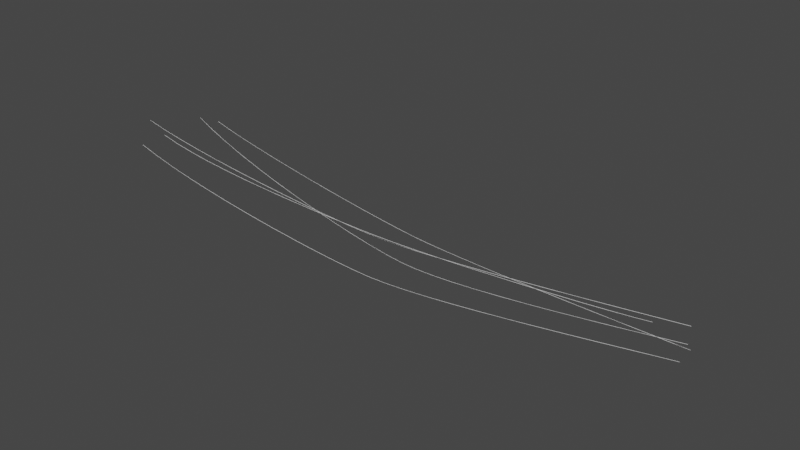# Source: cables.blend  (saved by Blender 3.6.13; exported with 4.5.12 LTS)
import bpy
from mathutils import Matrix  # noqa: F401  (used for matrix-valued properties, if any)

bpy.ops.wm.read_factory_settings(use_empty=True)
scene = bpy.context.scene
scene.name = 'Scene'

# ---- collections
col_collection = bpy.data.collections.new('Collection'); scene.collection.children.link(col_collection)

# ---- world
world_world = bpy.data.worlds.new('World'); scene.world = world_world
world_world.use_nodes = True; world_world.node_tree.nodes.clear()
_N = world_world.node_tree.nodes; _L = world_world.node_tree.links
n0 = _N.new('ShaderNodeOutputWorld'); n0.name = 'World Output'; n0.location = (300, 300)
n1 = _N.new('ShaderNodeBackground'); n1.name = 'Background'; n1.location = (10, 300)
n1.inputs[0].default_value = (0.05088, 0.05088, 0.05088, 1.0)
_L.new(n1.outputs[0], n0.inputs[0])
n0.is_active_output = True
world_world.color = (0.05088, 0.05088, 0.05088)
world_world.use_sun_shadow = False
world_world.sun_shadow_jitter_overblur = 0.0

# ---- meshes
me_beziercurve = bpy.data.meshes.new('BezierCurve')
me_beziercurve.from_pydata([(-25.9, -3.58e-08, 15.27), (-25.9, 0.01532, 15.28), (-25.9, -1.936e-08, 15.3), (-25.9, -0.01532, 15.28), (-24.15, -3.384e-08, 14.88), (-24.15, 0.01535, 14.89), (-24.15, -1.843e-08, 14.91), (-24.15, -0.01535, 14.89), (-22.14, -2.982e-08, 14.55), (-22.14, 0.01535, 14.56), (-22.14, -2.236e-08, 14.58), (-22.14, -0.01535, 14.56), (-19.93, -2.532e-08, 14.27), (-19.93, 0.01535, 14.28), (-19.93, -1.935e-08, 14.3), (-19.93, -0.01535, 14.28), (-17.57, -2.373e-08, 14.04), (-17.57, 0.01535, 14.05), (-17.57, -1.453e-08, 14.07), (-17.57, -0.01535, 14.05), (-15.12, -1.863e-08, 13.85), (-15.12, 0.01535, 13.86), (-15.12, -1.111e-08, 13.88), (-15.12, -0.01535, 13.86), (-12.63, -1.365e-08, 13.7), (-12.63, 0.01535, 13.72), (-12.63, -6.204e-09, 13.73), (-12.63, -0.01535, 13.72), (-10.16, -1.529e-08, 13.59), (-10.16, 0.01535, 13.6), (-10.16, 3.454e-09, 13.62), (-10.16, -0.01535, 13.6), (-7.764, 8.525e-08, 13.5), (-7.763, 0.01535, 13.52), (-7.763, -9.038e-08, 13.53), (-7.763, -0.01535, 13.52), (-5.495, 1.839e-07, 13.45), (-5.495, 0.01535, 13.46), (-5.494, -1.862e-07, 13.48), (-5.495, -0.01535, 13.46), (-3.409, 8.785e-08, 13.41), (-3.409, 0.01535, 13.43), (-3.409, -8.115e-08, 13.44), (-3.409, -0.01535, 13.43), (-1.561, -5.426e-09, 13.39), (-1.561, 0.01535, 13.41), (-1.561, 1.208e-08, 13.42), (-1.561, -0.01535, 13.41), (-0.005906, -4.647e-09, 13.39), (-0.005982, 0.01535, 13.4), (-0.006054, 7.594e-09, 13.42), (-0.005982, -0.01535, 13.4), (1.551, -8.201e-09, 13.41), (1.55, 0.01535, 13.42), (1.55, -6.156e-10, 13.44), (1.55, -0.01535, 13.42), (3.4, -1.089e-07, 13.47), (3.4, 0.01535, 13.48), (3.399, 5.957e-08, 13.5), (3.4, -0.01535, 13.48), (5.484, -2.132e-07, 13.55), (5.483, 0.01535, 13.57), (5.483, 1.144e-07, 13.58), (5.483, -0.01535, 13.57), (7.743, -1.715e-07, 13.67), (7.742, 0.01535, 13.69), (7.741, -2.997e-09, 13.7), (7.742, -0.01535, 13.69), (10.12, -1.346e-07, 13.81), (10.12, 0.01535, 13.83), (10.12, -1.223e-07, 13.84), (10.12, -0.01535, 13.83), (12.55, -1.754e-07, 13.97), (12.55, 0.01535, 13.99), (12.55, -1.645e-07, 14.0), (12.55, -0.01535, 13.99), (14.98, -2.279e-07, 14.15), (14.98, 0.01535, 14.16), (14.98, -2.169e-07, 14.18), (14.98, -0.01535, 14.16), (17.35, -2.766e-07, 14.33), (17.35, 0.01535, 14.35), (17.35, -2.638e-07, 14.37), (17.35, -0.01535, 14.35), (19.6, -2.353e-07, 14.53), (19.6, 0.01535, 14.54), (19.6, -4.032e-07, 14.56), (19.6, -0.01535, 14.54), (21.68, -2.615e-07, 14.73), (21.67, 0.01535, 14.74), (21.67, -4.723e-07, 14.76), (21.67, -0.01535, 14.74), (23.51, -4.873e-07, 14.92), (23.51, 0.01535, 14.94), (23.51, -3.335e-07, 14.95), (23.51, -0.01535, 14.94), (25.05, -6.207e-07, 15.11), (25.05, 0.01535, 15.13), (25.05, -2.679e-07, 15.14), (25.05, -0.01535, 15.13), (-28.37, -0.7375, 13.83), (-28.37, -0.7221, 13.84), (-28.37, -0.7375, 13.86), (-28.37, -0.7528, 13.84), (-26.44, -0.7484, 13.28), (-26.44, -0.733, 13.3), (-26.43, -0.7484, 13.31), (-26.44, -0.7637, 13.3), (-24.22, -0.7609, 12.76), (-24.22, -0.7456, 12.78), (-24.22, -0.7609, 12.79), (-24.22, -0.7763, 12.78), (-21.78, -0.7747, 12.28), (-21.78, -0.7593, 12.29), (-21.78, -0.7747, 12.31), (-21.78, -0.79, 12.29), (-19.18, -0.7894, 11.83), (-19.18, -0.774, 11.84), (-19.18, -0.7894, 11.86), (-19.18, -0.8047, 11.84), (-16.48, -0.8046, 11.41), (-16.48, -0.7893, 11.43), (-16.48, -0.8046, 11.45), (-16.48, -0.82, 11.43), (-13.74, -0.8201, 11.05), (-13.74, -0.8048, 11.06), (-13.73, -0.8201, 11.08), (-13.74, -0.8355, 11.06), (-11.02, -0.8355, 10.73), (-11.01, -0.8201, 10.74), (-11.01, -0.8355, 10.76), (-11.01, -0.8508, 10.74), (-8.373, -0.8504, 10.45), (-8.372, -0.8351, 10.47), (-8.37, -0.8504, 10.49), (-8.372, -0.8658, 10.47), (-5.872, -0.8645, 10.24), (-5.871, -0.8492, 10.25), (-5.87, -0.8645, 10.27), (-5.871, -0.8799, 10.25), (-3.572, -0.8775, 10.08), (-3.571, -0.8622, 10.09), (-3.571, -0.8775, 10.11), (-3.571, -0.8929, 10.09), (-1.535, -0.889, 9.98), (-1.534, -0.8737, 9.996), (-1.534, -0.889, 10.01), (-1.534, -0.9044, 9.996), (0.1801, -0.8987, 9.946), (0.1801, -0.8834, 9.963), (0.1799, -0.8987, 9.977), (0.1799, -0.914, 9.963), (1.897, -0.9084, 10.0), (1.896, -0.893, 10.02), (1.895, -0.9084, 10.03), (1.896, -0.9237, 10.02), (3.936, -0.9199, 10.15), (3.935, -0.9046, 10.17), (3.933, -0.9199, 10.18), (3.935, -0.9353, 10.17), (6.233, -0.9329, 10.38), (6.232, -0.9175, 10.4), (6.23, -0.9329, 10.41), (6.232, -0.9482, 10.4), (8.724, -0.9469, 10.68), (8.722, -0.9316, 10.69), (8.72, -0.9469, 10.71), (8.722, -0.9623, 10.69), (11.34, -0.9617, 11.03), (11.34, -0.9464, 11.04), (11.34, -0.9617, 11.06), (11.34, -0.9771, 11.04), (14.02, -0.9769, 11.41), (14.02, -0.9615, 11.43), (14.02, -0.9769, 11.44), (14.02, -0.9922, 11.43), (16.7, -0.992, 11.82), (16.7, -0.9766, 11.83), (16.7, -0.992, 11.85), (16.7, -1.007, 11.83), (19.32, -1.007, 12.23), (19.31, -0.9914, 12.24), (19.31, -1.007, 12.26), (19.31, -1.022, 12.24), (21.8, -1.021, 12.63), (21.8, -1.005, 12.64), (21.79, -1.021, 12.66), (21.8, -1.036, 12.64), (24.08, -1.034, 13.0), (24.08, -1.018, 13.02), (24.08, -1.034, 13.04), (24.08, -1.049, 13.02), (26.11, -1.045, 13.34), (26.11, -1.03, 13.36), (26.1, -1.045, 13.37), (26.11, -1.06, 13.36), (27.8, -1.055, 13.62), (27.8, -1.039, 13.64), (27.8, -1.055, 13.65), (27.8, -1.07, 13.64), (-28.44, 0.4826, 15.94), (-28.44, 0.498, 15.96), (-28.44, 0.4826, 15.97), (-28.44, 0.4673, 15.96), (-26.51, 0.4717, 15.53), (-26.51, 0.4871, 15.55), (-26.51, 0.4717, 15.56), (-26.51, 0.4564, 15.55), (-24.29, 0.4592, 15.15), (-24.29, 0.4745, 15.16), (-24.29, 0.4592, 15.18), (-24.29, 0.4438, 15.16), (-21.85, 0.4454, 14.79), (-21.85, 0.4608, 14.8), (-21.85, 0.4454, 14.82), (-21.85, 0.4301, 14.8), (-19.25, 0.4307, 14.45), (-19.25, 0.4461, 14.47), (-19.25, 0.4307, 14.48), (-19.25, 0.4154, 14.47), (-16.55, 0.4155, 14.15), (-16.55, 0.4308, 14.16), (-16.55, 0.4155, 14.18), (-16.55, 0.4001, 14.16), (-13.81, 0.4, 13.87), (-13.81, 0.4153, 13.89), (-13.81, 0.4, 13.91), (-13.81, 0.3846, 13.89), (-11.09, 0.3846, 13.64), (-11.08, 0.4, 13.65), (-11.08, 0.3846, 13.67), (-11.08, 0.3693, 13.65), (-8.443, 0.3697, 13.43), (-8.442, 0.385, 13.45), (-8.441, 0.3697, 13.47), (-8.442, 0.3543, 13.45), (-5.942, 0.3556, 13.27), (-5.941, 0.3709, 13.29), (-5.94, 0.3556, 13.3), (-5.941, 0.3402, 13.29), (-3.643, 0.3426, 13.16), (-3.642, 0.3579, 13.17), (-3.641, 0.3426, 13.19), (-3.642, 0.3272, 13.17), (-1.605, 0.3311, 13.08), (-1.605, 0.3464, 13.1), (-1.604, 0.3311, 13.11), (-1.605, 0.3157, 13.1), (0.1096, 0.3214, 13.06), (0.1096, 0.3367, 13.07), (0.1095, 0.3214, 13.09), (0.1095, 0.3061, 13.07), (1.826, 0.3117, 13.1), (1.825, 0.3271, 13.11), (1.825, 0.3117, 13.13), (1.825, 0.2964, 13.11), (3.865, 0.3002, 13.21), (3.864, 0.3155, 13.22), (3.863, 0.3002, 13.24), (3.864, 0.2848, 13.22), (6.163, 0.2872, 13.38), (6.161, 0.3026, 13.4), (6.16, 0.2872, 13.41), (6.161, 0.2719, 13.4), (8.653, 0.2732, 13.6), (8.652, 0.2885, 13.62), (8.65, 0.2732, 13.63), (8.651, 0.2578, 13.62), (11.27, 0.2584, 13.86), (11.27, 0.2737, 13.87), (11.27, 0.2584, 13.89), (11.27, 0.243, 13.87), (13.95, 0.2432, 14.15), (13.95, 0.2586, 14.16), (13.95, 0.2432, 14.18), (13.95, 0.2279, 14.16), (16.63, 0.2281, 14.45), (16.63, 0.2435, 14.46), (16.63, 0.2281, 14.48), (16.63, 0.2128, 14.46), (19.25, 0.2133, 14.75), (19.24, 0.2287, 14.77), (19.24, 0.2134, 14.78), (19.24, 0.198, 14.77), (21.73, 0.1993, 15.05), (21.73, 0.2147, 15.06), (21.72, 0.1993, 15.08), (21.73, 0.184, 15.06), (24.01, 0.1864, 15.33), (24.01, 0.2018, 15.34), (24.01, 0.1864, 15.36), (24.01, 0.1711, 15.34), (26.04, 0.175, 15.58), (26.03, 0.1903, 15.59), (26.03, 0.175, 15.61), (26.03, 0.1596, 15.59), (27.73, 0.1654, 15.79), (27.73, 0.1808, 15.8), (27.73, 0.1654, 15.82), (27.73, 0.1501, 15.8), (-28.28, 6.402, 14.44), (-28.28, 6.417, 14.46), (-28.28, 6.401, 14.47), (-28.28, 6.386, 14.46), (-26.36, 6.195, 13.74), (-26.36, 6.21, 13.75), (-26.35, 6.194, 13.77), (-26.36, 6.179, 13.75), (-24.16, 5.958, 13.07), (-24.15, 5.973, 13.09), (-24.15, 5.957, 13.1), (-24.15, 5.942, 13.09), (-21.73, 5.697, 12.45), (-21.73, 5.712, 12.46), (-21.72, 5.696, 12.48), (-21.73, 5.682, 12.46), (-19.15, 5.419, 11.87), (-19.14, 5.434, 11.88), (-19.14, 5.418, 11.9), (-19.14, 5.403, 11.88), (-16.46, 5.13, 11.34), (-16.45, 5.145, 11.35), (-16.45, 5.129, 11.37), (-16.46, 5.114, 11.35), (-13.73, 4.837, 10.86), (-13.73, 4.852, 10.88), (-13.73, 4.836, 10.89), (-13.73, 4.821, 10.88), (-11.02, 4.545, 10.45), (-11.02, 4.56, 10.47), (-11.02, 4.545, 10.48), (-11.02, 4.53, 10.47), (-8.397, 4.263, 10.1), (-8.393, 4.278, 10.12), (-8.393, 4.262, 10.13), (-8.397, 4.247, 10.12), (-5.91, 3.995, 9.824), (-5.907, 4.01, 9.839), (-5.907, 3.995, 9.854), (-5.91, 3.98, 9.839), (-3.623, 3.749, 9.619), (-3.621, 3.764, 9.634), (-3.621, 3.749, 9.649), (-3.624, 3.734, 9.634), (-1.597, 3.531, 9.492), (-1.595, 3.547, 9.508), (-1.596, 3.531, 9.523), (-1.598, 3.516, 9.508), (0.1079, 3.348, 9.449), (0.1094, 3.363, 9.465), (0.1077, 3.348, 9.48), (0.1061, 3.333, 9.465), (1.815, 3.164, 9.517), (1.815, 3.18, 9.534), (1.813, 3.164, 9.548), (1.812, 3.149, 9.534), (3.843, 2.946, 9.71), (3.843, 2.962, 9.726), (3.839, 2.946, 9.741), (3.839, 2.931, 9.726), (6.127, 2.7, 10.01), (6.127, 2.716, 10.02), (6.123, 2.701, 10.04), (6.123, 2.685, 10.02), (8.603, 2.434, 10.39), (8.602, 2.45, 10.41), (8.598, 2.435, 10.42), (8.599, 2.419, 10.41), (11.21, 2.154, 10.84), (11.21, 2.17, 10.85), (11.2, 2.155, 10.87), (11.2, 2.139, 10.85), (13.87, 1.867, 11.33), (13.87, 1.883, 11.35), (13.87, 1.868, 11.36), (13.87, 1.852, 11.35), (16.54, 1.581, 11.85), (16.54, 1.596, 11.87), (16.53, 1.581, 11.88), (16.53, 1.566, 11.87), (19.14, 1.301, 12.38), (19.13, 1.317, 12.4), (19.13, 1.302, 12.41), (19.13, 1.286, 12.4), (21.6, 1.036, 12.9), (21.6, 1.051, 12.91), (21.6, 1.036, 12.93), (21.6, 1.021, 12.91), (23.88, 0.7912, 13.38), (23.87, 0.8068, 13.4), (23.87, 0.7918, 13.41), (23.87, 0.7762, 13.4), (25.89, 0.5747, 13.82), (25.89, 0.5903, 13.83), (25.88, 0.5754, 13.85), (25.88, 0.5598, 13.83), (27.58, 0.3932, 14.18), (27.57, 0.4088, 14.19), (27.57, 0.3939, 14.21), (27.57, 0.3783, 14.19), (-28.2, 8.576, 13.39), (-28.19, 8.591, 13.4), (-28.2, 8.576, 13.42), (-28.2, 8.561, 13.4), (-26.28, 8.322, 13.11), (-26.28, 8.337, 13.12), (-26.28, 8.321, 13.14), (-26.28, 8.306, 13.12), (-24.08, 8.03, 12.84), (-24.08, 8.045, 12.86), (-24.08, 8.03, 12.87), (-24.08, 8.015, 12.86), (-21.67, 7.709, 12.59), (-21.66, 7.724, 12.61), (-21.66, 7.709, 12.62), (-21.67, 7.694, 12.61), (-19.09, 7.367, 12.36), (-19.08, 7.382, 12.38), (-19.08, 7.367, 12.39), (-19.09, 7.351, 12.38), (-16.41, 7.011, 12.15), (-16.41, 7.026, 12.17), (-16.41, 7.011, 12.18), (-16.41, 6.996, 12.17), (-13.69, 6.65, 11.96), (-13.69, 6.665, 11.98), (-13.69, 6.65, 11.99), (-13.69, 6.635, 11.98), (-10.99, 6.292, 11.8), (-10.99, 6.307, 11.81), (-10.99, 6.292, 11.83), (-10.99, 6.277, 11.81), (-8.371, 5.944, 11.66), (-8.369, 5.96, 11.68), (-8.37, 5.944, 11.69), (-8.373, 5.929, 11.68), (-5.892, 5.615, 11.55), (-5.889, 5.63, 11.56), (-5.891, 5.615, 11.58), (-5.893, 5.6, 11.56), (-3.612, 5.313, 11.47), (-3.61, 5.328, 11.48), (-3.612, 5.313, 11.5), (-3.614, 5.297, 11.48), (-1.593, 5.045, 11.42), (-1.591, 5.06, 11.43), (-1.592, 5.045, 11.45), (-1.595, 5.029, 11.43), (0.1069, 4.819, 11.4), (0.1089, 4.834, 11.42), (0.1068, 4.819, 11.43), (0.1048, 4.804, 11.42), (1.808, 4.593, 11.43), (1.81, 4.608, 11.44), (1.807, 4.593, 11.46), (1.806, 4.578, 11.44), (3.83, 4.325, 11.5), (3.831, 4.34, 11.52), (3.828, 4.325, 11.53), (3.827, 4.31, 11.52), (6.107, 4.023, 11.62), (6.108, 4.038, 11.64), (6.105, 4.023, 11.65), (6.104, 4.007, 11.64), (8.576, 3.695, 11.77), (8.577, 3.71, 11.79), (8.574, 3.695, 11.8), (8.573, 3.68, 11.79), (11.17, 3.35, 11.95), (11.17, 3.366, 11.97), (11.17, 3.351, 11.98), (11.17, 3.335, 11.97), (13.83, 2.997, 12.15), (13.83, 3.013, 12.16), (13.83, 2.998, 12.18), (13.83, 2.982, 12.16), (16.49, 2.645, 12.36), (16.49, 2.66, 12.37), (16.48, 2.645, 12.39), (16.48, 2.63, 12.37), (19.08, 2.301, 12.57), (19.08, 2.316, 12.58), (19.07, 2.301, 12.6), (19.07, 2.286, 12.58), (21.54, 1.974, 12.77), (21.54, 1.99, 12.79), (21.53, 1.975, 12.8), (21.53, 1.959, 12.79), (23.8, 1.674, 12.97), (23.8, 1.689, 12.98), (23.8, 1.674, 13.0), (23.8, 1.659, 12.98), (25.81, 1.407, 13.14), (25.81, 1.423, 13.15), (25.81, 1.408, 13.17), (25.8, 1.392, 13.15), (27.49, 1.184, 13.28), (27.49, 1.2, 13.3), (27.49, 1.184, 13.31), (27.49, 1.169, 13.3)], [], [(0, 4, 7, 3), (1, 5, 4, 0), (2, 6, 5, 1), (3, 7, 6, 2), (4, 8, 11, 7), (5, 9, 8, 4), (6, 10, 9, 5), (7, 11, 10, 6), (8, 12, 15, 11), (9, 13, 12, 8), (10, 14, 13, 9), (11, 15, 14, 10), (12, 16, 19, 15), (13, 17, 16, 12), (14, 18, 17, 13), (15, 19, 18, 14), (16, 20, 23, 19), (17, 21, 20, 16), (18, 22, 21, 17), (19, 23, 22, 18), (20, 24, 27, 23), (21, 25, 24, 20), (22, 26, 25, 21), (23, 27, 26, 22), (24, 28, 31, 27), (25, 29, 28, 24), (26, 30, 29, 25), (27, 31, 30, 26), (28, 32, 35, 31), (29, 33, 32, 28), (30, 34, 33, 29), (31, 35, 34, 30), (32, 36, 39, 35), (33, 37, 36, 32), (34, 38, 37, 33), (35, 39, 38, 34), (36, 40, 43, 39), (37, 41, 40, 36), (38, 42, 41, 37), (39, 43, 42, 38), (40, 44, 47, 43), (41, 45, 44, 40), (42, 46, 45, 41), (43, 47, 46, 42), (44, 48, 51, 47), (45, 49, 48, 44), (46, 50, 49, 45), (47, 51, 50, 46), (48, 52, 55, 51), (49, 53, 52, 48), (50, 54, 53, 49), (51, 55, 54, 50), (52, 56, 59, 55), (53, 57, 56, 52), (54, 58, 57, 53), (55, 59, 58, 54), (56, 60, 63, 59), (57, 61, 60, 56), (58, 62, 61, 57), (59, 63, 62, 58), (60, 64, 67, 63), (61, 65, 64, 60), (62, 66, 65, 61), (63, 67, 66, 62), (64, 68, 71, 67), (65, 69, 68, 64), (66, 70, 69, 65), (67, 71, 70, 66), (68, 72, 75, 71), (69, 73, 72, 68), (70, 74, 73, 69), (71, 75, 74, 70), (72, 76, 79, 75), (73, 77, 76, 72), (74, 78, 77, 73), (75, 79, 78, 74), (76, 80, 83, 79), (77, 81, 80, 76), (78, 82, 81, 77), (79, 83, 82, 78), (80, 84, 87, 83), (81, 85, 84, 80), (82, 86, 85, 81), (83, 87, 86, 82), (84, 88, 91, 87), (85, 89, 88, 84), (86, 90, 89, 85), (87, 91, 90, 86), (88, 92, 95, 91), (89, 93, 92, 88), (90, 94, 93, 89), (91, 95, 94, 90), (92, 96, 99, 95), (93, 97, 96, 92), (94, 98, 97, 93), (95, 99, 98, 94), (100, 104, 107, 103), (101, 105, 104, 100), (102, 106, 105, 101), (103, 107, 106, 102), (104, 108, 111, 107), (105, 109, 108, 104), (106, 110, 109, 105), (107, 111, 110, 106), (108, 112, 115, 111), (109, 113, 112, 108), (110, 114, 113, 109), (111, 115, 114, 110), (112, 116, 119, 115), (113, 117, 116, 112), (114, 118, 117, 113), (115, 119, 118, 114), (116, 120, 123, 119), (117, 121, 120, 116), (118, 122, 121, 117), (119, 123, 122, 118), (120, 124, 127, 123), (121, 125, 124, 120), (122, 126, 125, 121), (123, 127, 126, 122), (124, 128, 131, 127), (125, 129, 128, 124), (126, 130, 129, 125), (127, 131, 130, 126), (128, 132, 135, 131), (129, 133, 132, 128), (130, 134, 133, 129), (131, 135, 134, 130), (132, 136, 139, 135), (133, 137, 136, 132), (134, 138, 137, 133), (135, 139, 138, 134), (136, 140, 143, 139), (137, 141, 140, 136), (138, 142, 141, 137), (139, 143, 142, 138), (140, 144, 147, 143), (141, 145, 144, 140), (142, 146, 145, 141), (143, 147, 146, 142), (144, 148, 151, 147), (145, 149, 148, 144), (146, 150, 149, 145), (147, 151, 150, 146), (148, 152, 155, 151), (149, 153, 152, 148), (150, 154, 153, 149), (151, 155, 154, 150), (152, 156, 159, 155), (153, 157, 156, 152), (154, 158, 157, 153), (155, 159, 158, 154), (156, 160, 163, 159), (157, 161, 160, 156), (158, 162, 161, 157), (159, 163, 162, 158), (160, 164, 167, 163), (161, 165, 164, 160), (162, 166, 165, 161), (163, 167, 166, 162), (164, 168, 171, 167), (165, 169, 168, 164), (166, 170, 169, 165), (167, 171, 170, 166), (168, 172, 175, 171), (169, 173, 172, 168), (170, 174, 173, 169), (171, 175, 174, 170), (172, 176, 179, 175), (173, 177, 176, 172), (174, 178, 177, 173), (175, 179, 178, 174), (176, 180, 183, 179), (177, 181, 180, 176), (178, 182, 181, 177), (179, 183, 182, 178), (180, 184, 187, 183), (181, 185, 184, 180), (182, 186, 185, 181), (183, 187, 186, 182), (184, 188, 191, 187), (185, 189, 188, 184), (186, 190, 189, 185), (187, 191, 190, 186), (188, 192, 195, 191), (189, 193, 192, 188), (190, 194, 193, 189), (191, 195, 194, 190), (192, 196, 199, 195), (193, 197, 196, 192), (194, 198, 197, 193), (195, 199, 198, 194), (200, 204, 207, 203), (201, 205, 204, 200), (202, 206, 205, 201), (203, 207, 206, 202), (204, 208, 211, 207), (205, 209, 208, 204), (206, 210, 209, 205), (207, 211, 210, 206), (208, 212, 215, 211), (209, 213, 212, 208), (210, 214, 213, 209), (211, 215, 214, 210), (212, 216, 219, 215), (213, 217, 216, 212), (214, 218, 217, 213), (215, 219, 218, 214), (216, 220, 223, 219), (217, 221, 220, 216), (218, 222, 221, 217), (219, 223, 222, 218), (220, 224, 227, 223), (221, 225, 224, 220), (222, 226, 225, 221), (223, 227, 226, 222), (224, 228, 231, 227), (225, 229, 228, 224), (226, 230, 229, 225), (227, 231, 230, 226), (228, 232, 235, 231), (229, 233, 232, 228), (230, 234, 233, 229), (231, 235, 234, 230), (232, 236, 239, 235), (233, 237, 236, 232), (234, 238, 237, 233), (235, 239, 238, 234), (236, 240, 243, 239), (237, 241, 240, 236), (238, 242, 241, 237), (239, 243, 242, 238), (240, 244, 247, 243), (241, 245, 244, 240), (242, 246, 245, 241), (243, 247, 246, 242), (244, 248, 251, 247), (245, 249, 248, 244), (246, 250, 249, 245), (247, 251, 250, 246), (248, 252, 255, 251), (249, 253, 252, 248), (250, 254, 253, 249), (251, 255, 254, 250), (252, 256, 259, 255), (253, 257, 256, 252), (254, 258, 257, 253), (255, 259, 258, 254), (256, 260, 263, 259), (257, 261, 260, 256), (258, 262, 261, 257), (259, 263, 262, 258), (260, 264, 267, 263), (261, 265, 264, 260), (262, 266, 265, 261), (263, 267, 266, 262), (264, 268, 271, 267), (265, 269, 268, 264), (266, 270, 269, 265), (267, 271, 270, 266), (268, 272, 275, 271), (269, 273, 272, 268), (270, 274, 273, 269), (271, 275, 274, 270), (272, 276, 279, 275), (273, 277, 276, 272), (274, 278, 277, 273), (275, 279, 278, 274), (276, 280, 283, 279), (277, 281, 280, 276), (278, 282, 281, 277), (279, 283, 282, 278), (280, 284, 287, 283), (281, 285, 284, 280), (282, 286, 285, 281), (283, 287, 286, 282), (284, 288, 291, 287), (285, 289, 288, 284), (286, 290, 289, 285), (287, 291, 290, 286), (288, 292, 295, 291), (289, 293, 292, 288), (290, 294, 293, 289), (291, 295, 294, 290), (292, 296, 299, 295), (293, 297, 296, 292), (294, 298, 297, 293), (295, 299, 298, 294), (300, 304, 307, 303), (301, 305, 304, 300), (302, 306, 305, 301), (303, 307, 306, 302), (304, 308, 311, 307), (305, 309, 308, 304), (306, 310, 309, 305), (307, 311, 310, 306), (308, 312, 315, 311), (309, 313, 312, 308), (310, 314, 313, 309), (311, 315, 314, 310), (312, 316, 319, 315), (313, 317, 316, 312), (314, 318, 317, 313), (315, 319, 318, 314), (316, 320, 323, 319), (317, 321, 320, 316), (318, 322, 321, 317), (319, 323, 322, 318), (320, 324, 327, 323), (321, 325, 324, 320), (322, 326, 325, 321), (323, 327, 326, 322), (324, 328, 331, 327), (325, 329, 328, 324), (326, 330, 329, 325), (327, 331, 330, 326), (328, 332, 335, 331), (329, 333, 332, 328), (330, 334, 333, 329), (331, 335, 334, 330), (332, 336, 339, 335), (333, 337, 336, 332), (334, 338, 337, 333), (335, 339, 338, 334), (336, 340, 343, 339), (337, 341, 340, 336), (338, 342, 341, 337), (339, 343, 342, 338), (340, 344, 347, 343), (341, 345, 344, 340), (342, 346, 345, 341), (343, 347, 346, 342), (344, 348, 351, 347), (345, 349, 348, 344), (346, 350, 349, 345), (347, 351, 350, 346), (348, 352, 355, 351), (349, 353, 352, 348), (350, 354, 353, 349), (351, 355, 354, 350), (352, 356, 359, 355), (353, 357, 356, 352), (354, 358, 357, 353), (355, 359, 358, 354), (356, 360, 363, 359), (357, 361, 360, 356), (358, 362, 361, 357), (359, 363, 362, 358), (360, 364, 367, 363), (361, 365, 364, 360), (362, 366, 365, 361), (363, 367, 366, 362), (364, 368, 371, 367), (365, 369, 368, 364), (366, 370, 369, 365), (367, 371, 370, 366), (368, 372, 375, 371), (369, 373, 372, 368), (370, 374, 373, 369), (371, 375, 374, 370), (372, 376, 379, 375), (373, 377, 376, 372), (374, 378, 377, 373), (375, 379, 378, 374), (376, 380, 383, 379), (377, 381, 380, 376), (378, 382, 381, 377), (379, 383, 382, 378), (380, 384, 387, 383), (381, 385, 384, 380), (382, 386, 385, 381), (383, 387, 386, 382), (384, 388, 391, 387), (385, 389, 388, 384), (386, 390, 389, 385), (387, 391, 390, 386), (388, 392, 395, 391), (389, 393, 392, 388), (390, 394, 393, 389), (391, 395, 394, 390), (392, 396, 399, 395), (393, 397, 396, 392), (394, 398, 397, 393), (395, 399, 398, 394), (400, 404, 407, 403), (401, 405, 404, 400), (402, 406, 405, 401), (403, 407, 406, 402), (404, 408, 411, 407), (405, 409, 408, 404), (406, 410, 409, 405), (407, 411, 410, 406), (408, 412, 415, 411), (409, 413, 412, 408), (410, 414, 413, 409), (411, 415, 414, 410), (412, 416, 419, 415), (413, 417, 416, 412), (414, 418, 417, 413), (415, 419, 418, 414), (416, 420, 423, 419), (417, 421, 420, 416), (418, 422, 421, 417), (419, 423, 422, 418), (420, 424, 427, 423), (421, 425, 424, 420), (422, 426, 425, 421), (423, 427, 426, 422), (424, 428, 431, 427), (425, 429, 428, 424), (426, 430, 429, 425), (427, 431, 430, 426), (428, 432, 435, 431), (429, 433, 432, 428), (430, 434, 433, 429), (431, 435, 434, 430), (432, 436, 439, 435), (433, 437, 436, 432), (434, 438, 437, 433), (435, 439, 438, 434), (436, 440, 443, 439), (437, 441, 440, 436), (438, 442, 441, 437), (439, 443, 442, 438), (440, 444, 447, 443), (441, 445, 444, 440), (442, 446, 445, 441), (443, 447, 446, 442), (444, 448, 451, 447), (445, 449, 448, 444), (446, 450, 449, 445), (447, 451, 450, 446), (448, 452, 455, 451), (449, 453, 452, 448), (450, 454, 453, 449), (451, 455, 454, 450), (452, 456, 459, 455), (453, 457, 456, 452), (454, 458, 457, 453), (455, 459, 458, 454), (456, 460, 463, 459), (457, 461, 460, 456), (458, 462, 461, 457), (459, 463, 462, 458), (460, 464, 467, 463), (461, 465, 464, 460), (462, 466, 465, 461), (463, 467, 466, 462), (464, 468, 471, 467), (465, 469, 468, 464), (466, 470, 469, 465), (467, 471, 470, 466), (468, 472, 475, 471), (469, 473, 472, 468), (470, 474, 473, 469), (471, 475, 474, 470), (472, 476, 479, 475), (473, 477, 476, 472), (474, 478, 477, 473), (475, 479, 478, 474), (476, 480, 483, 479), (477, 481, 480, 476), (478, 482, 481, 477), (479, 483, 482, 478), (480, 484, 487, 483), (481, 485, 484, 480), (482, 486, 485, 481), (483, 487, 486, 482), (484, 488, 491, 487), (485, 489, 488, 484), (486, 490, 489, 485), (487, 491, 490, 486), (488, 492, 495, 491), (489, 493, 492, 488), (490, 494, 493, 489), (491, 495, 494, 490), (492, 496, 499, 495), (493, 497, 496, 492), (494, 498, 497, 493), (495, 499, 498, 494)])
me_beziercurve.polygons.foreach_set('use_smooth', [True] * 480)
_uv = me_beziercurve.uv_layers.new(name='UVMap')
_uv.uv.foreach_set('vector', [0.4766, 0.9921, 0.4766, 0.9584, 0.4785, 0.9588, 0.4785, 0.9926, 0.4746, 0.9926, 0.4746, 0.9588, 0.4766, 0.9584, 0.4766, 0.9921, 0.4766, 0.9931, 0.4766, 0.9591, 0.4746, 0.9588, 0.4746, 0.9926, 0.4785, 0.9926, 0.4785, 0.9588, 0.4766, 0.9591, 0.4766, 0.9931, 0.4766, 0.9584, 0.4766, 0.9197, 0.4785, 0.92, 0.4785, 0.9588, 0.4746, 0.9588, 0.4746, 0.92, 0.4766, 0.9197, 0.4766, 0.9584, 0.4766, 0.9591, 0.4766, 0.9203, 0.4746, 0.92, 0.4746, 0.9588, 0.4785, 0.9588, 0.4785, 0.92, 0.4766, 0.9203, 0.4766, 0.9591, 0.4766, 0.9197, 0.4766, 0.8771, 0.4785, 0.8773, 0.4785, 0.92, 0.4746, 0.92, 0.4746, 0.8773, 0.4766, 0.8771, 0.4766, 0.9197, 0.4766, 0.9203, 0.4766, 0.8776, 0.4746, 0.8773, 0.4746, 0.92, 0.4785, 0.92, 0.4785, 0.8773, 0.4766, 0.8776, 0.4766, 0.9203, 0.4766, 0.8771, 0.4766, 0.8317, 0.4785, 0.8319, 0.4785, 0.8773, 0.4746, 0.8773, 0.4746, 0.8319, 0.4766, 0.8317, 0.4766, 0.8771, 0.4766, 0.8776, 0.4766, 0.832, 0.4746, 0.8319, 0.4746, 0.8773, 0.4785, 0.8773, 0.4785, 0.8319, 0.4766, 0.832, 0.4766, 0.8776, 0.4766, 0.8317, 0.4766, 0.7845, 0.4785, 0.7846, 0.4785, 0.8319, 0.4746, 0.8319, 0.4746, 0.7846, 0.4766, 0.7845, 0.4766, 0.8317, 0.4766, 0.832, 0.4766, 0.7848, 0.4746, 0.7846, 0.4746, 0.8319, 0.4785, 0.8319, 0.4785, 0.7846, 0.4766, 0.7848, 0.4766, 0.832, 0.4766, 0.7845, 0.4766, 0.7366, 0.4785, 0.7367, 0.4785, 0.7846, 0.4746, 0.7846, 0.4746, 0.7367, 0.4766, 0.7366, 0.4766, 0.7845, 0.4766, 0.7848, 0.4766, 0.7368, 0.4746, 0.7367, 0.4746, 0.7846, 0.4785, 0.7846, 0.4785, 0.7367, 0.4766, 0.7368, 0.4766, 0.7848, 0.4766, 0.7366, 0.4766, 0.689, 0.4785, 0.6891, 0.4785, 0.7367, 0.4746, 0.7367, 0.4746, 0.6891, 0.4766, 0.689, 0.4766, 0.7366, 0.4766, 0.7368, 0.4766, 0.6891, 0.4746, 0.6891, 0.4746, 0.7367, 0.4785, 0.7367, 0.4785, 0.6891, 0.4766, 0.6891, 0.4766, 0.7368, 0.4766, 0.689, 0.4766, 0.6428, 0.4785, 0.6429, 0.4785, 0.6891, 0.4746, 0.6891, 0.4746, 0.6429, 0.4766, 0.6428, 0.4766, 0.689, 0.4766, 0.6891, 0.4766, 0.6429, 0.4746, 0.6429, 0.4746, 0.6891, 0.4785, 0.6891, 0.4785, 0.6429, 0.4766, 0.6429, 0.4766, 0.6891, 0.4766, 0.6428, 0.4766, 0.5991, 0.4785, 0.5991, 0.4785, 0.6429, 0.4746, 0.6429, 0.4746, 0.5991, 0.4766, 0.5991, 0.4766, 0.6428, 0.4766, 0.6429, 0.4766, 0.5992, 0.4746, 0.5991, 0.4746, 0.6429, 0.4785, 0.6429, 0.4785, 0.5991, 0.4766, 0.5992, 0.4766, 0.6429, 0.4766, 0.5991, 0.4766, 0.5589, 0.4785, 0.5589, 0.4785, 0.5991, 0.4746, 0.5991, 0.4746, 0.5589, 0.4766, 0.5589, 0.4766, 0.5991, 0.4766, 0.5992, 0.4766, 0.5589, 0.4746, 0.5589, 0.4746, 0.5991, 0.4785, 0.5991, 0.4785, 0.5589, 0.4766, 0.5589, 0.4766, 0.5992, 0.4766, 0.5589, 0.4766, 0.5233, 0.4785, 0.5233, 0.4785, 0.5589, 0.4746, 0.5589, 0.4746, 0.5233, 0.4766, 0.5233, 0.4766, 0.5589, 0.4766, 0.5589, 0.4766, 0.5233, 0.4746, 0.5233, 0.4746, 0.5589, 0.4785, 0.5589, 0.4785, 0.5233, 0.4766, 0.5233, 0.4766, 0.5589, 0.4766, 0.5233, 0.4766, 0.4933, 0.4785, 0.4933, 0.4785, 0.5233, 0.4746, 0.5233, 0.4746, 0.4933, 0.4766, 0.4933, 0.4766, 0.5233, 0.4766, 0.5233, 0.4766, 0.4933, 0.4746, 0.4933, 0.4746, 0.5233, 0.4785, 0.5233, 0.4785, 0.4933, 0.4766, 0.4933, 0.4766, 0.5233, 0.4766, 0.4933, 0.4766, 0.4634, 0.4785, 0.4633, 0.4785, 0.4933, 0.4746, 0.4933, 0.4746, 0.4633, 0.4766, 0.4634, 0.4766, 0.4933, 0.4766, 0.4933, 0.4766, 0.4633, 0.4746, 0.4633, 0.4746, 0.4933, 0.4785, 0.4933, 0.4785, 0.4633, 0.4766, 0.4633, 0.4766, 0.4933, 0.4766, 0.4634, 0.4766, 0.4277, 0.4785, 0.4277, 0.4785, 0.4633, 0.4746, 0.4633, 0.4746, 0.4277, 0.4766, 0.4277, 0.4766, 0.4634, 0.4766, 0.4633, 0.4766, 0.4276, 0.4746, 0.4277, 0.4746, 0.4633, 0.4785, 0.4633, 0.4785, 0.4277, 0.4766, 0.4276, 0.4766, 0.4633, 0.4766, 0.4277, 0.4766, 0.3876, 0.4785, 0.3875, 0.4785, 0.4277, 0.4746, 0.4277, 0.4746, 0.3875, 0.4766, 0.3876, 0.4766, 0.4277, 0.4766, 0.4276, 0.4766, 0.3874, 0.4746, 0.3875, 0.4746, 0.4277, 0.4785, 0.4277, 0.4785, 0.3875, 0.4766, 0.3874, 0.4766, 0.4276, 0.4766, 0.3876, 0.4766, 0.3441, 0.4785, 0.344, 0.4785, 0.3875, 0.4746, 0.3875, 0.4746, 0.344, 0.4766, 0.3441, 0.4766, 0.3876, 0.4766, 0.3874, 0.4766, 0.3439, 0.4746, 0.344, 0.4746, 0.3875, 0.4785, 0.3875, 0.4785, 0.344, 0.4766, 0.3439, 0.4766, 0.3874, 0.4766, 0.3441, 0.4766, 0.2983, 0.4785, 0.2982, 0.4785, 0.344, 0.4746, 0.344, 0.4746, 0.2982, 0.4766, 0.2983, 0.4766, 0.3441, 0.4766, 0.3439, 0.4766, 0.2981, 0.4746, 0.2982, 0.4746, 0.344, 0.4785, 0.344, 0.4785, 0.2982, 0.4766, 0.2981, 0.4766, 0.3439, 0.4766, 0.2983, 0.4766, 0.2514, 0.4785, 0.2513, 0.4785, 0.2982, 0.4746, 0.2982, 0.4746, 0.2513, 0.4766, 0.2514, 0.4766, 0.2983, 0.4766, 0.2981, 0.4766, 0.2512, 0.4746, 0.2513, 0.4746, 0.2982, 0.4785, 0.2982, 0.4785, 0.2513, 0.4766, 0.2512, 0.4766, 0.2981, 0.4766, 0.2514, 0.4766, 0.2046, 0.4785, 0.2044, 0.4785, 0.2513, 0.4746, 0.2513, 0.4746, 0.2044, 0.4766, 0.2046, 0.4766, 0.2514, 0.4766, 0.2512, 0.4766, 0.2043, 0.4746, 0.2044, 0.4746, 0.2513, 0.4785, 0.2513, 0.4785, 0.2044, 0.4766, 0.2043, 0.4766, 0.2512, 0.4766, 0.2046, 0.4766, 0.1589, 0.4785, 0.1587, 0.4785, 0.2044, 0.4746, 0.2044, 0.4746, 0.1587, 0.4766, 0.1589, 0.4766, 0.2046, 0.4766, 0.2043, 0.4766, 0.1586, 0.4746, 0.1587, 0.4746, 0.2044, 0.4785, 0.2044, 0.4785, 0.1587, 0.4766, 0.1586, 0.4766, 0.2043, 0.4766, 0.1589, 0.4766, 0.1155, 0.4785, 0.1153, 0.4785, 0.1587, 0.4746, 0.1587, 0.4746, 0.1153, 0.4766, 0.1155, 0.4766, 0.1589, 0.4766, 0.1586, 0.4766, 0.1152, 0.4746, 0.1153, 0.4746, 0.1587, 0.4785, 0.1587, 0.4785, 0.1153, 0.4766, 0.1152, 0.4766, 0.1586, 0.4766, 0.1155, 0.4766, 0.07558, 0.4785, 0.07538, 0.4785, 0.1153, 0.4746, 0.1153, 0.4746, 0.07538, 0.4766, 0.07558, 0.4766, 0.1155, 0.4766, 0.1152, 0.4766, 0.07519, 0.4746, 0.07538, 0.4746, 0.1153, 0.4785, 0.1153, 0.4785, 0.07538, 0.4766, 0.07519, 0.4766, 0.1152, 0.4766, 0.07558, 0.4766, 0.04022, 0.4785, 0.04, 0.4785, 0.07538, 0.4746, 0.07538, 0.4746, 0.04, 0.4766, 0.04022, 0.4766, 0.07558, 0.4766, 0.07519, 0.4766, 0.03978, 0.4746, 0.04, 0.4746, 0.07538, 0.4785, 0.07538, 0.4785, 0.04, 0.4766, 0.03978, 0.4766, 0.07519, 0.4766, 0.04022, 0.4766, 0.01059, 0.4785, 0.01032, 0.4785, 0.04, 0.4746, 0.04, 0.4746, 0.01032, 0.4766, 0.01059, 0.4766, 0.04022, 0.4766, 0.03978, 0.4766, 0.01006, 0.4746, 0.01032, 0.4746, 0.04, 0.4785, 0.04, 0.4785, 0.01032, 0.4766, 0.01006, 0.4766, 0.03978, 0.3234, 0.9913, 0.3232, 0.9576, 0.325, 0.958, 0.3252, 0.9919, 0.3216, 0.9919, 0.3214, 0.958, 0.3232, 0.9576, 0.3234, 0.9913, 0.3234, 0.9924, 0.3232, 0.9584, 0.3214, 0.958, 0.3216, 0.9919, 0.3252, 0.9919, 0.325, 0.958, 0.3232, 0.9584, 0.3234, 0.9924, 0.3232, 0.9576, 0.323, 0.9188, 0.3248, 0.9192, 0.325, 0.958, 0.3214, 0.958, 0.3212, 0.9192, 0.323, 0.9188, 0.3232, 0.9576, 0.3232, 0.9584, 0.323, 0.9195, 0.3212, 0.9192, 0.3214, 0.958, 0.325, 0.958, 0.3248, 0.9192, 0.323, 0.9195, 0.3232, 0.9584, 0.323, 0.9188, 0.3227, 0.8761, 0.3245, 0.8764, 0.3248, 0.9192, 0.3212, 0.9192, 0.321, 0.8765, 0.3227, 0.8761, 0.323, 0.9188, 0.323, 0.9195, 0.3227, 0.8768, 0.321, 0.8765, 0.3212, 0.9192, 0.3248, 0.9192, 0.3245, 0.8764, 0.3227, 0.8768, 0.323, 0.9195, 0.3227, 0.8761, 0.3225, 0.8306, 0.3243, 0.8309, 0.3245, 0.8764, 0.321, 0.8765, 0.3207, 0.8309, 0.3225, 0.8306, 0.3227, 0.8761, 0.3227, 0.8768, 0.3225, 0.8312, 0.3207, 0.8309, 0.321, 0.8765, 0.3245, 0.8764, 0.3243, 0.8309, 0.3225, 0.8312, 0.3227, 0.8768, 0.3225, 0.8306, 0.3222, 0.7833, 0.324, 0.7835, 0.3243, 0.8309, 0.3207, 0.8309, 0.3205, 0.7836, 0.3222, 0.7833, 0.3225, 0.8306, 0.3225, 0.8312, 0.3222, 0.7838, 0.3205, 0.7836, 0.3207, 0.8309, 0.3243, 0.8309, 0.324, 0.7835, 0.3222, 0.7838, 0.3225, 0.8312, 0.3222, 0.7833, 0.322, 0.7353, 0.3237, 0.7355, 0.324, 0.7835, 0.3205, 0.7836, 0.3202, 0.7355, 0.322, 0.7353, 0.3222, 0.7833, 0.3222, 0.7838, 0.322, 0.7357, 0.3202, 0.7355, 0.3205, 0.7836, 0.324, 0.7835, 0.3237, 0.7355, 0.322, 0.7357, 0.3222, 0.7838, 0.322, 0.7353, 0.3217, 0.6876, 0.3235, 0.6878, 0.3237, 0.7355, 0.3202, 0.7355, 0.3199, 0.6878, 0.3217, 0.6876, 0.322, 0.7353, 0.322, 0.7357, 0.3217, 0.688, 0.3199, 0.6878, 0.3202, 0.7355, 0.3237, 0.7355, 0.3235, 0.6878, 0.3217, 0.688, 0.322, 0.7357, 0.3217, 0.6876, 0.3214, 0.6414, 0.3232, 0.6415, 0.3235, 0.6878, 0.3199, 0.6878, 0.3196, 0.6415, 0.3214, 0.6414, 0.3217, 0.6876, 0.3217, 0.688, 0.3214, 0.6417, 0.3196, 0.6415, 0.3199, 0.6878, 0.3235, 0.6878, 0.3232, 0.6415, 0.3214, 0.6417, 0.3217, 0.688, 0.3214, 0.6414, 0.3212, 0.5976, 0.3229, 0.5977, 0.3232, 0.6415, 0.3196, 0.6415, 0.3194, 0.5977, 0.3212, 0.5976, 0.3214, 0.6414, 0.3214, 0.6417, 0.3212, 0.5979, 0.3194, 0.5977, 0.3196, 0.6415, 0.3232, 0.6415, 0.3229, 0.5977, 0.3212, 0.5979, 0.3214, 0.6417, 0.3212, 0.5976, 0.3209, 0.5573, 0.3227, 0.5574, 0.3229, 0.5977, 0.3194, 0.5977, 0.3192, 0.5574, 0.3209, 0.5573, 0.3212, 0.5976, 0.3212, 0.5979, 0.3209, 0.5575, 0.3192, 0.5574, 0.3194, 0.5977, 0.3229, 0.5977, 0.3227, 0.5574, 0.3209, 0.5575, 0.3212, 0.5979, 0.3209, 0.5573, 0.3207, 0.5217, 0.3225, 0.5217, 0.3227, 0.5574, 0.3192, 0.5574, 0.319, 0.5218, 0.3207, 0.5217, 0.3209, 0.5573, 0.3209, 0.5575, 0.3207, 0.5218, 0.319, 0.5218, 0.3192, 0.5574, 0.3227, 0.5574, 0.3225, 0.5217, 0.3207, 0.5218, 0.3209, 0.5575, 0.3207, 0.5217, 0.3206, 0.4917, 0.3223, 0.4917, 0.3225, 0.5217, 0.319, 0.5218, 0.3188, 0.4917, 0.3206, 0.4917, 0.3207, 0.5217, 0.3207, 0.5218, 0.3206, 0.4917, 0.3188, 0.4917, 0.319, 0.5218, 0.3225, 0.5217, 0.3223, 0.4917, 0.3206, 0.4917, 0.3207, 0.5218, 0.3206, 0.4917, 0.3204, 0.4618, 0.3222, 0.4617, 0.3223, 0.4917, 0.3188, 0.4917, 0.3186, 0.4617, 0.3204, 0.4618, 0.3206, 0.4917, 0.3206, 0.4917, 0.3204, 0.4616, 0.3186, 0.4617, 0.3188, 0.4917, 0.3223, 0.4917, 0.3222, 0.4617, 0.3204, 0.4616, 0.3206, 0.4917, 0.3204, 0.4618, 0.3202, 0.4261, 0.322, 0.4259, 0.3222, 0.4617, 0.3186, 0.4617, 0.3184, 0.426, 0.3202, 0.4261, 0.3204, 0.4618, 0.3204, 0.4616, 0.3202, 0.4258, 0.3184, 0.426, 0.3186, 0.4617, 0.3222, 0.4617, 0.322, 0.4259, 0.3202, 0.4258, 0.3204, 0.4616, 0.3202, 0.4261, 0.32, 0.3859, 0.3217, 0.3857, 0.322, 0.4259, 0.3184, 0.426, 0.3182, 0.3857, 0.32, 0.3859, 0.3202, 0.4261, 0.3202, 0.4258, 0.32, 0.3855, 0.3182, 0.3857, 0.3184, 0.426, 0.322, 0.4259, 0.3217, 0.3857, 0.32, 0.3855, 0.3202, 0.4258, 0.32, 0.3859, 0.3197, 0.3423, 0.3215, 0.3421, 0.3217, 0.3857, 0.3182, 0.3857, 0.318, 0.3421, 0.3197, 0.3423, 0.32, 0.3859, 0.32, 0.3855, 0.3197, 0.3419, 0.318, 0.3421, 0.3182, 0.3857, 0.3217, 0.3857, 0.3215, 0.3421, 0.3197, 0.3419, 0.32, 0.3855, 0.3197, 0.3423, 0.3195, 0.2965, 0.3212, 0.2962, 0.3215, 0.3421, 0.318, 0.3421, 0.3177, 0.2962, 0.3195, 0.2965, 0.3197, 0.3423, 0.3197, 0.3419, 0.3195, 0.296, 0.3177, 0.2962, 0.318, 0.3421, 0.3215, 0.3421, 0.3212, 0.2962, 0.3195, 0.296, 0.3197, 0.3419, 0.3195, 0.2965, 0.3192, 0.2495, 0.321, 0.2492, 0.3212, 0.2962, 0.3177, 0.2962, 0.3174, 0.2493, 0.3192, 0.2495, 0.3195, 0.2965, 0.3195, 0.296, 0.3192, 0.249, 0.3174, 0.2493, 0.3177, 0.2962, 0.3212, 0.2962, 0.321, 0.2492, 0.3192, 0.249, 0.3195, 0.296, 0.3192, 0.2495, 0.3189, 0.2026, 0.3207, 0.2023, 0.321, 0.2492, 0.3174, 0.2493, 0.3172, 0.2023, 0.3189, 0.2026, 0.3192, 0.2495, 0.3192, 0.249, 0.3189, 0.202, 0.3172, 0.2023, 0.3174, 0.2493, 0.321, 0.2492, 0.3207, 0.2023, 0.3189, 0.202, 0.3192, 0.249, 0.3189, 0.2026, 0.3187, 0.1568, 0.3205, 0.1565, 0.3207, 0.2023, 0.3172, 0.2023, 0.3169, 0.1565, 0.3187, 0.1568, 0.3189, 0.2026, 0.3189, 0.202, 0.3187, 0.1563, 0.3169, 0.1565, 0.3172, 0.2023, 0.3207, 0.2023, 0.3205, 0.1565, 0.3187, 0.1563, 0.3189, 0.202, 0.3187, 0.1568, 0.3184, 0.1133, 0.3202, 0.113, 0.3205, 0.1565, 0.3169, 0.1565, 0.3167, 0.1131, 0.3184, 0.1133, 0.3187, 0.1568, 0.3187, 0.1563, 0.3184, 0.1128, 0.3167, 0.1131, 0.3169, 0.1565, 0.3205, 0.1565, 0.3202, 0.113, 0.3184, 0.1128, 0.3187, 0.1563, 0.3184, 0.1133, 0.3182, 0.07332, 0.32, 0.07302, 0.3202, 0.113, 0.3167, 0.1131, 0.3164, 0.07304, 0.3182, 0.07332, 0.3184, 0.1133, 0.3184, 0.1128, 0.3182, 0.07274, 0.3164, 0.07304, 0.3167, 0.1131, 0.3202, 0.113, 0.32, 0.07302, 0.3182, 0.07274, 0.3184, 0.1128, 0.3182, 0.07332, 0.318, 0.03787, 0.3198, 0.03757, 0.32, 0.07302, 0.3164, 0.07304, 0.3162, 0.03759, 0.318, 0.03787, 0.3182, 0.07332, 0.3182, 0.07274, 0.318, 0.03729, 0.3162, 0.03759, 0.3164, 0.07304, 0.32, 0.07302, 0.3198, 0.03757, 0.318, 0.03729, 0.3182, 0.07274, 0.318, 0.03787, 0.3178, 0.008138, 0.3196, 0.00784, 0.3198, 0.03757, 0.3162, 0.03759, 0.3161, 0.00786, 0.3178, 0.008138, 0.318, 0.03787, 0.318, 0.03729, 0.3178, 0.007562, 0.3161, 0.00786, 0.3162, 0.03759, 0.3198, 0.03757, 0.3196, 0.00784, 0.3178, 0.007562, 0.318, 0.03729, 0.7167, 0.994, 0.7165, 0.9603, 0.7183, 0.9606, 0.7185, 0.9944, 0.7149, 0.9944, 0.7147, 0.9606, 0.7165, 0.9603, 0.7167, 0.994, 0.7167, 0.9948, 0.7165, 0.961, 0.7147, 0.9606, 0.7149, 0.9944, 0.7185, 0.9944, 0.7183, 0.9606, 0.7165, 0.961, 0.7167, 0.9948, 0.7165, 0.9603, 0.7163, 0.9216, 0.7181, 0.9219, 0.7183, 0.9606, 0.7147, 0.9606, 0.7145, 0.9219, 0.7163, 0.9216, 0.7165, 0.9603, 0.7165, 0.961, 0.7163, 0.9222, 0.7145, 0.9219, 0.7147, 0.9606, 0.7183, 0.9606, 0.7181, 0.9219, 0.7163, 0.9222, 0.7165, 0.961, 0.7163, 0.9216, 0.716, 0.879, 0.7178, 0.8792, 0.7181, 0.9219, 0.7145, 0.9219, 0.7143, 0.8793, 0.716, 0.879, 0.7163, 0.9216, 0.7163, 0.9222, 0.716, 0.8795, 0.7143, 0.8793, 0.7145, 0.9219, 0.7181, 0.9219, 0.7178, 0.8792, 0.716, 0.8795, 0.7163, 0.9222, 0.716, 0.879, 0.7158, 0.8336, 0.7176, 0.8338, 0.7178, 0.8792, 0.7143, 0.8793, 0.714, 0.8338, 0.7158, 0.8336, 0.716, 0.879, 0.716, 0.8795, 0.7158, 0.834, 0.714, 0.8338, 0.7143, 0.8793, 0.7178, 0.8792, 0.7176, 0.8338, 0.7158, 0.834, 0.716, 0.8795, 0.7158, 0.8336, 0.7155, 0.7864, 0.7173, 0.7866, 0.7176, 0.8338, 0.714, 0.8338, 0.7138, 0.7866, 0.7155, 0.7864, 0.7158, 0.8336, 0.7158, 0.834, 0.7155, 0.7868, 0.7138, 0.7866, 0.714, 0.8338, 0.7176, 0.8338, 0.7173, 0.7866, 0.7155, 0.7868, 0.7158, 0.834, 0.7155, 0.7864, 0.7153, 0.7385, 0.717, 0.7386, 0.7173, 0.7866, 0.7138, 0.7866, 0.7135, 0.7386, 0.7153, 0.7385, 0.7155, 0.7864, 0.7155, 0.7868, 0.7153, 0.7388, 0.7135, 0.7386, 0.7138, 0.7866, 0.7173, 0.7866, 0.717, 0.7386, 0.7153, 0.7388, 0.7155, 0.7868, 0.7153, 0.7385, 0.715, 0.6909, 0.7168, 0.691, 0.717, 0.7386, 0.7135, 0.7386, 0.7132, 0.6911, 0.715, 0.6909, 0.7153, 0.7385, 0.7153, 0.7388, 0.715, 0.6912, 0.7132, 0.6911, 0.7135, 0.7386, 0.717, 0.7386, 0.7168, 0.691, 0.715, 0.6912, 0.7153, 0.7388, 0.715, 0.6909, 0.7147, 0.6448, 0.7165, 0.6449, 0.7168, 0.691, 0.7132, 0.6911, 0.713, 0.6449, 0.7147, 0.6448, 0.715, 0.6909, 0.715, 0.6912, 0.7147, 0.645, 0.713, 0.6449, 0.7132, 0.6911, 0.7168, 0.691, 0.7165, 0.6449, 0.7147, 0.645, 0.715, 0.6912, 0.7147, 0.6448, 0.7145, 0.6011, 0.7162, 0.6012, 0.7165, 0.6449, 0.713, 0.6449, 0.7127, 0.6012, 0.7145, 0.6011, 0.7147, 0.6448, 0.7147, 0.645, 0.7145, 0.6013, 0.7127, 0.6012, 0.713, 0.6449, 0.7165, 0.6449, 0.7162, 0.6012, 0.7145, 0.6013, 0.7147, 0.645, 0.7145, 0.6011, 0.7142, 0.5609, 0.716, 0.561, 0.7162, 0.6012, 0.7127, 0.6012, 0.7125, 0.561, 0.7142, 0.5609, 0.7145, 0.6011, 0.7145, 0.6013, 0.7143, 0.5611, 0.7125, 0.561, 0.7127, 0.6012, 0.7162, 0.6012, 0.716, 0.561, 0.7143, 0.5611, 0.7145, 0.6013, 0.7142, 0.5609, 0.714, 0.5253, 0.7158, 0.5254, 0.716, 0.561, 0.7125, 0.561, 0.7123, 0.5254, 0.714, 0.5253, 0.7142, 0.5609, 0.7143, 0.5611, 0.714, 0.5254, 0.7123, 0.5254, 0.7125, 0.561, 0.716, 0.561, 0.7158, 0.5254, 0.714, 0.5254, 0.7143, 0.5611, 0.714, 0.5253, 0.7139, 0.4954, 0.7156, 0.4954, 0.7158, 0.5254, 0.7123, 0.5254, 0.7121, 0.4954, 0.7139, 0.4954, 0.714, 0.5253, 0.714, 0.5254, 0.7139, 0.4954, 0.7121, 0.4954, 0.7123, 0.5254, 0.7158, 0.5254, 0.7156, 0.4954, 0.7139, 0.4954, 0.714, 0.5254, 0.7139, 0.4954, 0.7137, 0.4655, 0.7155, 0.4654, 0.7156, 0.4954, 0.7121, 0.4954, 0.7119, 0.4654, 0.7137, 0.4655, 0.7139, 0.4954, 0.7139, 0.4954, 0.7137, 0.4654, 0.7119, 0.4654, 0.7121, 0.4954, 0.7156, 0.4954, 0.7155, 0.4654, 0.7137, 0.4654, 0.7139, 0.4954, 0.7137, 0.4655, 0.7135, 0.4299, 0.7153, 0.4298, 0.7155, 0.4654, 0.7119, 0.4654, 0.7117, 0.4298, 0.7135, 0.4299, 0.7137, 0.4655, 0.7137, 0.4654, 0.7135, 0.4297, 0.7117, 0.4298, 0.7119, 0.4654, 0.7155, 0.4654, 0.7153, 0.4298, 0.7135, 0.4297, 0.7137, 0.4654, 0.7135, 0.4299, 0.7133, 0.3898, 0.7151, 0.3896, 0.7153, 0.4298, 0.7117, 0.4298, 0.7115, 0.3896, 0.7133, 0.3898, 0.7135, 0.4299, 0.7135, 0.4297, 0.7133, 0.3895, 0.7115, 0.3896, 0.7117, 0.4298, 0.7153, 0.4298, 0.7151, 0.3896, 0.7133, 0.3895, 0.7135, 0.4297, 0.7133, 0.3898, 0.713, 0.3463, 0.7148, 0.3461, 0.7151, 0.3896, 0.7115, 0.3896, 0.7113, 0.3461, 0.713, 0.3463, 0.7133, 0.3898, 0.7133, 0.3895, 0.713, 0.346, 0.7113, 0.3461, 0.7115, 0.3896, 0.7151, 0.3896, 0.7148, 0.3461, 0.713, 0.346, 0.7133, 0.3895, 0.713, 0.3463, 0.7128, 0.3005, 0.7145, 0.3003, 0.7148, 0.3461, 0.7113, 0.3461, 0.711, 0.3004, 0.7128, 0.3005, 0.713, 0.3463, 0.713, 0.346, 0.7128, 0.3002, 0.711, 0.3004, 0.7113, 0.3461, 0.7148, 0.3461, 0.7145, 0.3003, 0.7128, 0.3002, 0.713, 0.346, 0.7128, 0.3005, 0.7125, 0.2537, 0.7143, 0.2535, 0.7145, 0.3003, 0.711, 0.3004, 0.7107, 0.2535, 0.7125, 0.2537, 0.7128, 0.3005, 0.7128, 0.3002, 0.7125, 0.2533, 0.7107, 0.2535, 0.711, 0.3004, 0.7145, 0.3003, 0.7143, 0.2535, 0.7125, 0.2533, 0.7128, 0.3002, 0.7125, 0.2537, 0.7122, 0.2069, 0.714, 0.2066, 0.7143, 0.2535, 0.7107, 0.2535, 0.7105, 0.2067, 0.7122, 0.2069, 0.7125, 0.2537, 0.7125, 0.2533, 0.7122, 0.2064, 0.7105, 0.2067, 0.7107, 0.2535, 0.7143, 0.2535, 0.714, 0.2066, 0.7122, 0.2064, 0.7125, 0.2533, 0.7122, 0.2069, 0.712, 0.1612, 0.7138, 0.161, 0.714, 0.2066, 0.7105, 0.2067, 0.7102, 0.161, 0.712, 0.1612, 0.7122, 0.2069, 0.7122, 0.2064, 0.712, 0.1608, 0.7102, 0.161, 0.7105, 0.2067, 0.714, 0.2066, 0.7138, 0.161, 0.712, 0.1608, 0.7122, 0.2064, 0.712, 0.1612, 0.7117, 0.1178, 0.7135, 0.1176, 0.7138, 0.161, 0.7102, 0.161, 0.71, 0.1176, 0.7117, 0.1178, 0.712, 0.1612, 0.712, 0.1608, 0.7117, 0.1174, 0.71, 0.1176, 0.7102, 0.161, 0.7138, 0.161, 0.7135, 0.1176, 0.7117, 0.1174, 0.712, 0.1608, 0.7117, 0.1178, 0.7115, 0.07788, 0.7133, 0.07766, 0.7135, 0.1176, 0.71, 0.1176, 0.7098, 0.07768, 0.7115, 0.07788, 0.7117, 0.1178, 0.7117, 0.1174, 0.7115, 0.07745, 0.7098, 0.07768, 0.71, 0.1176, 0.7135, 0.1176, 0.7133, 0.07766, 0.7115, 0.07745, 0.7117, 0.1174, 0.7115, 0.07788, 0.7113, 0.04252, 0.7131, 0.04229, 0.7133, 0.07766, 0.7098, 0.07768, 0.7096, 0.04231, 0.7113, 0.04252, 0.7115, 0.07788, 0.7115, 0.07745, 0.7113, 0.04208, 0.7096, 0.04231, 0.7098, 0.07768, 0.7133, 0.07766, 0.7131, 0.04229, 0.7113, 0.04208, 0.7115, 0.07745, 0.7113, 0.04252, 0.7112, 0.01285, 0.7129, 0.01263, 0.7131, 0.04229, 0.7096, 0.04231, 0.7094, 0.01265, 0.7112, 0.01285, 0.7113, 0.04252, 0.7113, 0.04208, 0.7112, 0.01242, 0.7094, 0.01265, 0.7096, 0.04231, 0.7131, 0.04229, 0.7129, 0.01263, 0.7112, 0.01242, 0.7113, 0.04208, 0.5569, 0.9983, 0.5561, 0.9646, 0.5578, 0.9651, 0.5587, 0.999, 0.5552, 0.9991, 0.5543, 0.9652, 0.5561, 0.9646, 0.5569, 0.9983, 0.557, 0.9997, 0.5561, 0.9657, 0.5543, 0.9652, 0.5552, 0.9991, 0.5587, 0.999, 0.5578, 0.9651, 0.5561, 0.9657, 0.557, 0.9997, 0.5561, 0.9646, 0.5551, 0.9258, 0.5569, 0.9263, 0.5578, 0.9651, 0.5543, 0.9652, 0.5533, 0.9263, 0.5551, 0.9258, 0.5561, 0.9646, 0.5561, 0.9657, 0.5551, 0.9268, 0.5533, 0.9263, 0.5543, 0.9652, 0.5578, 0.9651, 0.5569, 0.9263, 0.5551, 0.9268, 0.5561, 0.9657, 0.5551, 0.9258, 0.554, 0.8832, 0.5558, 0.8835, 0.5569, 0.9263, 0.5533, 0.9263, 0.5522, 0.8836, 0.554, 0.8832, 0.5551, 0.9258, 0.5551, 0.9268, 0.554, 0.884, 0.5522, 0.8836, 0.5533, 0.9263, 0.5569, 0.9263, 0.5558, 0.8835, 0.554, 0.884, 0.5551, 0.9268, 0.554, 0.8832, 0.5528, 0.8377, 0.5546, 0.838, 0.5558, 0.8835, 0.5522, 0.8836, 0.5511, 0.8381, 0.5528, 0.8377, 0.554, 0.8832, 0.554, 0.884, 0.5528, 0.8384, 0.5511, 0.8381, 0.5522, 0.8836, 0.5558, 0.8835, 0.5546, 0.838, 0.5528, 0.8384, 0.554, 0.884, 0.5528, 0.8377, 0.5516, 0.7904, 0.5534, 0.7906, 0.5546, 0.838, 0.5511, 0.8381, 0.5499, 0.7907, 0.5516, 0.7904, 0.5528, 0.8377, 0.5528, 0.8384, 0.5516, 0.791, 0.5499, 0.7907, 0.5511, 0.8381, 0.5546, 0.838, 0.5534, 0.7906, 0.5516, 0.791, 0.5528, 0.8384, 0.5516, 0.7904, 0.5504, 0.7424, 0.5522, 0.7426, 0.5534, 0.7906, 0.5499, 0.7907, 0.5486, 0.7427, 0.5504, 0.7424, 0.5516, 0.7904, 0.5516, 0.791, 0.5504, 0.7429, 0.5486, 0.7427, 0.5499, 0.7907, 0.5534, 0.7906, 0.5522, 0.7426, 0.5504, 0.7429, 0.5516, 0.791, 0.5504, 0.7424, 0.5492, 0.6947, 0.551, 0.6949, 0.5522, 0.7426, 0.5486, 0.7427, 0.5474, 0.695, 0.5492, 0.6947, 0.5504, 0.7424, 0.5504, 0.7429, 0.5492, 0.6952, 0.5474, 0.695, 0.5486, 0.7427, 0.5522, 0.7426, 0.551, 0.6949, 0.5492, 0.6952, 0.5504, 0.7429, 0.5492, 0.6947, 0.548, 0.6484, 0.5498, 0.6486, 0.551, 0.6949, 0.5474, 0.695, 0.5462, 0.6487, 0.548, 0.6484, 0.5492, 0.6947, 0.5492, 0.6952, 0.548, 0.6489, 0.5462, 0.6487, 0.5474, 0.695, 0.551, 0.6949, 0.5498, 0.6486, 0.548, 0.6489, 0.5492, 0.6952, 0.548, 0.6484, 0.5469, 0.6047, 0.5487, 0.6048, 0.5498, 0.6486, 0.5462, 0.6487, 0.5451, 0.6049, 0.5469, 0.6047, 0.548, 0.6484, 0.548, 0.6489, 0.5469, 0.605, 0.5451, 0.6049, 0.5462, 0.6487, 0.5498, 0.6486, 0.5487, 0.6048, 0.5469, 0.605, 0.548, 0.6489, 0.5469, 0.6047, 0.5458, 0.5644, 0.5476, 0.5645, 0.5487, 0.6048, 0.5451, 0.6049, 0.5441, 0.5646, 0.5458, 0.5644, 0.5469, 0.6047, 0.5469, 0.605, 0.5459, 0.5647, 0.5441, 0.5646, 0.5451, 0.6049, 0.5487, 0.6048, 0.5476, 0.5645, 0.5459, 0.5647, 0.5469, 0.605, 0.5458, 0.5644, 0.5449, 0.5288, 0.5467, 0.5288, 0.5476, 0.5645, 0.5441, 0.5646, 0.5432, 0.5289, 0.5449, 0.5288, 0.5458, 0.5644, 0.5459, 0.5647, 0.5449, 0.529, 0.5432, 0.5289, 0.5441, 0.5646, 0.5476, 0.5645, 0.5467, 0.5288, 0.5449, 0.529, 0.5459, 0.5647, 0.5449, 0.5288, 0.5442, 0.4989, 0.5459, 0.4988, 0.5467, 0.5288, 0.5432, 0.5289, 0.5424, 0.4989, 0.5442, 0.4989, 0.5449, 0.5288, 0.5449, 0.529, 0.5442, 0.4988, 0.5424, 0.4989, 0.5432, 0.5289, 0.5467, 0.5288, 0.5459, 0.4988, 0.5442, 0.4988, 0.5449, 0.529, 0.5442, 0.4989, 0.5434, 0.4689, 0.5452, 0.4687, 0.5459, 0.4988, 0.5424, 0.4989, 0.5416, 0.4688, 0.5434, 0.4689, 0.5442, 0.4989, 0.5442, 0.4988, 0.5434, 0.4687, 0.5416, 0.4688, 0.5424, 0.4989, 0.5459, 0.4988, 0.5452, 0.4687, 0.5434, 0.4687, 0.5442, 0.4988, 0.5434, 0.4689, 0.5425, 0.4333, 0.5443, 0.433, 0.5452, 0.4687, 0.5416, 0.4688, 0.5407, 0.4331, 0.5425, 0.4333, 0.5434, 0.4689, 0.5434, 0.4687, 0.5425, 0.4329, 0.5407, 0.4331, 0.5416, 0.4688, 0.5452, 0.4687, 0.5443, 0.433, 0.5425, 0.4329, 0.5434, 0.4687, 0.5425, 0.4333, 0.5415, 0.3931, 0.5432, 0.3928, 0.5443, 0.433, 0.5407, 0.4331, 0.5397, 0.3929, 0.5415, 0.3931, 0.5425, 0.4333, 0.5425, 0.4329, 0.5415, 0.3926, 0.5397, 0.3929, 0.5407, 0.4331, 0.5443, 0.433, 0.5432, 0.3928, 0.5415, 0.3926, 0.5425, 0.4329, 0.5415, 0.3931, 0.5404, 0.3495, 0.5421, 0.3492, 0.5432, 0.3928, 0.5397, 0.3929, 0.5386, 0.3493, 0.5404, 0.3495, 0.5415, 0.3931, 0.5415, 0.3926, 0.5403, 0.3489, 0.5386, 0.3493, 0.5397, 0.3929, 0.5432, 0.3928, 0.5421, 0.3492, 0.5403, 0.3489, 0.5415, 0.3926, 0.5404, 0.3495, 0.5392, 0.3037, 0.541, 0.3033, 0.5421, 0.3492, 0.5386, 0.3493, 0.5374, 0.3034, 0.5392, 0.3037, 0.5404, 0.3495, 0.5403, 0.3489, 0.5392, 0.303, 0.5374, 0.3034, 0.5386, 0.3493, 0.5421, 0.3492, 0.541, 0.3033, 0.5392, 0.303, 0.5403, 0.3489, 0.5392, 0.3037, 0.538, 0.2567, 0.5398, 0.2563, 0.541, 0.3033, 0.5374, 0.3034, 0.5362, 0.2564, 0.538, 0.2567, 0.5392, 0.3037, 0.5392, 0.303, 0.538, 0.256, 0.5362, 0.2564, 0.5374, 0.3034, 0.541, 0.3033, 0.5398, 0.2563, 0.538, 0.256, 0.5392, 0.303, 0.538, 0.2567, 0.5368, 0.2098, 0.5386, 0.2094, 0.5398, 0.2563, 0.5362, 0.2564, 0.535, 0.2095, 0.5368, 0.2098, 0.538, 0.2567, 0.538, 0.256, 0.5368, 0.2091, 0.535, 0.2095, 0.5362, 0.2564, 0.5398, 0.2563, 0.5386, 0.2094, 0.5368, 0.2091, 0.538, 0.256, 0.5368, 0.2098, 0.5356, 0.164, 0.5374, 0.1636, 0.5386, 0.2094, 0.535, 0.2095, 0.5338, 0.1637, 0.5356, 0.164, 0.5368, 0.2098, 0.5368, 0.2091, 0.5356, 0.1633, 0.5338, 0.1637, 0.535, 0.2095, 0.5386, 0.2094, 0.5374, 0.1636, 0.5356, 0.1633, 0.5368, 0.2091, 0.5356, 0.164, 0.5345, 0.1205, 0.5363, 0.1201, 0.5374, 0.1636, 0.5338, 0.1637, 0.5327, 0.1202, 0.5345, 0.1205, 0.5356, 0.164, 0.5356, 0.1633, 0.5345, 0.1198, 0.5327, 0.1202, 0.5338, 0.1637, 0.5374, 0.1636, 0.5363, 0.1201, 0.5345, 0.1198, 0.5356, 0.1633, 0.5345, 0.1205, 0.5335, 0.08051, 0.5353, 0.08009, 0.5363, 0.1201, 0.5327, 0.1202, 0.5317, 0.08018, 0.5335, 0.08051, 0.5345, 0.1205, 0.5345, 0.1198, 0.5335, 0.07977, 0.5317, 0.08018, 0.5327, 0.1202, 0.5363, 0.1201, 0.5353, 0.08009, 0.5335, 0.07977, 0.5345, 0.1198, 0.5335, 0.08051, 0.5326, 0.04506, 0.5344, 0.04464, 0.5353, 0.08009, 0.5317, 0.08018, 0.5308, 0.04473, 0.5326, 0.04506, 0.5335, 0.08051, 0.5335, 0.07977, 0.5326, 0.04432, 0.5308, 0.04473, 0.5317, 0.08018, 0.5353, 0.08009, 0.5344, 0.04464, 0.5326, 0.04432, 0.5335, 0.07977, 0.5326, 0.04506, 0.5318, 0.01533, 0.5336, 0.01491, 0.5344, 0.04464, 0.5308, 0.04473, 0.5301, 0.015, 0.5318, 0.01533, 0.5326, 0.04506, 0.5326, 0.04432, 0.5318, 0.01459, 0.5301, 0.015, 0.5308, 0.04473, 0.5344, 0.04464, 0.5336, 0.01491, 0.5318, 0.01459, 0.5326, 0.04432, 0.275, 0.9931, 0.2753, 0.9595, 0.277, 0.9597, 0.2767, 0.9934, 0.2732, 0.9934, 0.2735, 0.9597, 0.2753, 0.9595, 0.275, 0.9931, 0.275, 0.9937, 0.2753, 0.9599, 0.2735, 0.9597, 0.2732, 0.9934, 0.2767, 0.9934, 0.277, 0.9597, 0.2753, 0.9599, 0.275, 0.9937, 0.2753, 0.9595, 0.2756, 0.9208, 0.2774, 0.921, 0.277, 0.9597, 0.2735, 0.9597, 0.2739, 0.921, 0.2756, 0.9208, 0.2753, 0.9595, 0.2753, 0.9599, 0.2756, 0.9212, 0.2739, 0.921, 0.2735, 0.9597, 0.277, 0.9597, 0.2774, 0.921, 0.2756, 0.9212, 0.2753, 0.9599, 0.2756, 0.9208, 0.276, 0.8783, 0.2778, 0.8785, 0.2774, 0.921, 0.2739, 0.921, 0.2743, 0.8785, 0.276, 0.8783, 0.2756, 0.9208, 0.2756, 0.9212, 0.276, 0.8787, 0.2743, 0.8785, 0.2739, 0.921, 0.2774, 0.921, 0.2778, 0.8785, 0.276, 0.8787, 0.2756, 0.9212, 0.276, 0.8783, 0.2764, 0.833, 0.2782, 0.8331, 0.2778, 0.8785, 0.2743, 0.8785, 0.2747, 0.8331, 0.2764, 0.833, 0.276, 0.8783, 0.276, 0.8787, 0.2764, 0.8333, 0.2747, 0.8331, 0.2743, 0.8785, 0.2778, 0.8785, 0.2782, 0.8331, 0.2764, 0.8333, 0.276, 0.8787, 0.2764, 0.833, 0.2769, 0.7859, 0.2786, 0.786, 0.2782, 0.8331, 0.2747, 0.8331, 0.2751, 0.786, 0.2769, 0.7859, 0.2764, 0.833, 0.2764, 0.8333, 0.2769, 0.7861, 0.2751, 0.786, 0.2747, 0.8331, 0.2782, 0.8331, 0.2786, 0.786, 0.2769, 0.7861, 0.2764, 0.8333, 0.2769, 0.7859, 0.2773, 0.738, 0.2791, 0.7382, 0.2786, 0.786, 0.2751, 0.786, 0.2755, 0.7381, 0.2773, 0.738, 0.2769, 0.7859, 0.2769, 0.7861, 0.2773, 0.7383, 0.2755, 0.7381, 0.2751, 0.786, 0.2786, 0.786, 0.2791, 0.7382, 0.2773, 0.7383, 0.2769, 0.7861, 0.2773, 0.738, 0.2777, 0.6906, 0.2795, 0.6907, 0.2791, 0.7382, 0.2755, 0.7381, 0.276, 0.6906, 0.2777, 0.6906, 0.2773, 0.738, 0.2773, 0.7383, 0.2777, 0.6908, 0.276, 0.6906, 0.2755, 0.7381, 0.2791, 0.7382, 0.2795, 0.6907, 0.2777, 0.6908, 0.2773, 0.7383, 0.2777, 0.6906, 0.2782, 0.6445, 0.2799, 0.6446, 0.2795, 0.6907, 0.276, 0.6906, 0.2764, 0.6446, 0.2782, 0.6445, 0.2777, 0.6906, 0.2777, 0.6908, 0.2782, 0.6447, 0.2764, 0.6446, 0.276, 0.6906, 0.2795, 0.6907, 0.2799, 0.6446, 0.2782, 0.6447, 0.2777, 0.6908, 0.2782, 0.6445, 0.2786, 0.6009, 0.2803, 0.601, 0.2799, 0.6446, 0.2764, 0.6446, 0.2768, 0.6009, 0.2786, 0.6009, 0.2782, 0.6445, 0.2782, 0.6447, 0.2785, 0.601, 0.2768, 0.6009, 0.2764, 0.6446, 0.2799, 0.6446, 0.2803, 0.601, 0.2785, 0.601, 0.2782, 0.6447, 0.2786, 0.6009, 0.2789, 0.5608, 0.2807, 0.5609, 0.2803, 0.601, 0.2768, 0.6009, 0.2772, 0.5608, 0.2789, 0.5608, 0.2786, 0.6009, 0.2785, 0.601, 0.2789, 0.5609, 0.2772, 0.5608, 0.2768, 0.6009, 0.2803, 0.601, 0.2807, 0.5609, 0.2789, 0.5609, 0.2785, 0.601, 0.2789, 0.5608, 0.2792, 0.5253, 0.281, 0.5253, 0.2807, 0.5609, 0.2772, 0.5608, 0.2775, 0.5253, 0.2792, 0.5253, 0.2789, 0.5608, 0.2789, 0.5609, 0.2792, 0.5253, 0.2775, 0.5253, 0.2772, 0.5608, 0.2807, 0.5609, 0.281, 0.5253, 0.2792, 0.5253, 0.2789, 0.5609, 0.2792, 0.5253, 0.2795, 0.4954, 0.2813, 0.4954, 0.281, 0.5253, 0.2775, 0.5253, 0.2777, 0.4954, 0.2795, 0.4954, 0.2792, 0.5253, 0.2792, 0.5253, 0.2795, 0.4954, 0.2777, 0.4954, 0.2775, 0.5253, 0.281, 0.5253, 0.2813, 0.4954, 0.2795, 0.4954, 0.2792, 0.5253, 0.2795, 0.4954, 0.2798, 0.4655, 0.2815, 0.4655, 0.2813, 0.4954, 0.2777, 0.4954, 0.278, 0.4655, 0.2798, 0.4655, 0.2795, 0.4954, 0.2795, 0.4954, 0.2798, 0.4654, 0.278, 0.4655, 0.2777, 0.4954, 0.2813, 0.4954, 0.2815, 0.4655, 0.2798, 0.4654, 0.2795, 0.4954, 0.2798, 0.4655, 0.2801, 0.43, 0.2819, 0.4299, 0.2815, 0.4655, 0.278, 0.4655, 0.2783, 0.4299, 0.2801, 0.43, 0.2798, 0.4655, 0.2798, 0.4654, 0.2801, 0.4298, 0.2783, 0.4299, 0.278, 0.4655, 0.2815, 0.4655, 0.2819, 0.4299, 0.2801, 0.4298, 0.2798, 0.4654, 0.2801, 0.43, 0.2805, 0.3899, 0.2822, 0.3899, 0.2819, 0.4299, 0.2783, 0.4299, 0.2787, 0.3898, 0.2805, 0.3899, 0.2801, 0.43, 0.2801, 0.4298, 0.2805, 0.3897, 0.2787, 0.3898, 0.2783, 0.4299, 0.2819, 0.4299, 0.2822, 0.3899, 0.2805, 0.3897, 0.2801, 0.4298, 0.2805, 0.3899, 0.2809, 0.3465, 0.2826, 0.3464, 0.2822, 0.3899, 0.2787, 0.3898, 0.2791, 0.3464, 0.2809, 0.3465, 0.2805, 0.3899, 0.2805, 0.3897, 0.2809, 0.3463, 0.2791, 0.3464, 0.2787, 0.3898, 0.2822, 0.3899, 0.2826, 0.3464, 0.2809, 0.3463, 0.2805, 0.3897, 0.2809, 0.3465, 0.2813, 0.3009, 0.283, 0.3007, 0.2826, 0.3464, 0.2791, 0.3464, 0.2795, 0.3007, 0.2813, 0.3009, 0.2809, 0.3465, 0.2809, 0.3463, 0.2813, 0.3006, 0.2795, 0.3007, 0.2791, 0.3464, 0.2826, 0.3464, 0.283, 0.3007, 0.2813, 0.3006, 0.2809, 0.3463, 0.2813, 0.3009, 0.2817, 0.2541, 0.2835, 0.254, 0.283, 0.3007, 0.2795, 0.3007, 0.2799, 0.2539, 0.2817, 0.2541, 0.2813, 0.3009, 0.2813, 0.3006, 0.2817, 0.2538, 0.2799, 0.2539, 0.2795, 0.3007, 0.283, 0.3007, 0.2835, 0.254, 0.2817, 0.2538, 0.2813, 0.3006, 0.2817, 0.2541, 0.2821, 0.2073, 0.2839, 0.2072, 0.2835, 0.254, 0.2799, 0.2539, 0.2804, 0.2072, 0.2821, 0.2073, 0.2817, 0.2541, 0.2817, 0.2538, 0.2821, 0.2071, 0.2804, 0.2072, 0.2799, 0.2539, 0.2835, 0.254, 0.2839, 0.2072, 0.2821, 0.2071, 0.2817, 0.2538, 0.2821, 0.2073, 0.2826, 0.1618, 0.2843, 0.1616, 0.2839, 0.2072, 0.2804, 0.2072, 0.2808, 0.1616, 0.2826, 0.1618, 0.2821, 0.2073, 0.2821, 0.2071, 0.2826, 0.1615, 0.2808, 0.1616, 0.2804, 0.2072, 0.2839, 0.2072, 0.2843, 0.1616, 0.2826, 0.1615, 0.2821, 0.2071, 0.2826, 0.1618, 0.2829, 0.1185, 0.2847, 0.1184, 0.2843, 0.1616, 0.2808, 0.1616, 0.2812, 0.1183, 0.2829, 0.1185, 0.2826, 0.1618, 0.2826, 0.1615, 0.2829, 0.1182, 0.2812, 0.1183, 0.2808, 0.1616, 0.2843, 0.1616, 0.2847, 0.1184, 0.2829, 0.1182, 0.2826, 0.1615, 0.2829, 0.1185, 0.2833, 0.07862, 0.2851, 0.07849, 0.2847, 0.1184, 0.2812, 0.1183, 0.2815, 0.07846, 0.2833, 0.07862, 0.2829, 0.1185, 0.2829, 0.1182, 0.2833, 0.07833, 0.2815, 0.07846, 0.2812, 0.1183, 0.2847, 0.1184, 0.2851, 0.07849, 0.2833, 0.07833, 0.2829, 0.1182, 0.2833, 0.07862, 0.2836, 0.04333, 0.2854, 0.04319, 0.2851, 0.07849, 0.2815, 0.07846, 0.2819, 0.04316, 0.2836, 0.04333, 0.2833, 0.07862, 0.2833, 0.07833, 0.2836, 0.04303, 0.2819, 0.04316, 0.2815, 0.07846, 0.2851, 0.07849, 0.2854, 0.04319, 0.2836, 0.04303, 0.2833, 0.07833, 0.2836, 0.04333, 0.2839, 0.01372, 0.2857, 0.01359, 0.2854, 0.04319, 0.2819, 0.04316, 0.2821, 0.01356, 0.2839, 0.01372, 0.2836, 0.04333, 0.2836, 0.04303, 0.2839, 0.01342, 0.2821, 0.01356, 0.2819, 0.04316, 0.2854, 0.04319, 0.2857, 0.01359, 0.2839, 0.01342, 0.2836, 0.04303])
me_beziercurve.auto_texspace = False
me_beziercurve.update()

# ---- objects
ob_mesh_cables = bpy.data.objects.new('mesh_cables', me_beziercurve)

# ---- transforms, parenting, visibility, modifiers, constraints
ob_mesh_cables.location = (0.0, 0.0, 0.0)

# ---- collection membership
col_collection.objects.link(ob_mesh_cables)

# ---- scene / render settings (as saved in the file)
scene.frame_start = 1; scene.frame_end = 250; scene.frame_set(1)
scene.render.engine = 'BLENDER_EEVEE_NEXT'
scene.cycles.sampling_pattern = 'TABULATED_SOBOL'
scene.view_settings.view_transform = 'Filmic'
bpy.context.view_layer.update()

# ---- added for rendering (the .blend has no active camera and no usable light): camera, sun
cam_auto = bpy.data.cameras.new('AutoCamera')
cam_auto.lens = 50.0
cam_auto.sensor_width = 36.0
cam_auto.clip_end = 1000.0
ob_auto_camera = bpy.data.objects.new('AutoCamera', cam_auto)
scene.collection.objects.link(ob_auto_camera)
ob_auto_camera.location = (52.8285, -60.0162, 55.2277)
ob_auto_camera.rotation_euler = (1.09748, -7.21219e-08, 0.694738)
scene.camera = ob_auto_camera
light_auto_sun = bpy.data.lights.new('AutoSun', 'SUN')
light_auto_sun.energy = 3.0
light_auto_sun.angle = 0.0523599
ob_auto_sun = bpy.data.objects.new('AutoSun', light_auto_sun)
scene.collection.objects.link(ob_auto_sun)
ob_auto_sun.rotation_euler = (0.872665, 0.174533, 0.523599)
bpy.context.view_layer.update()
